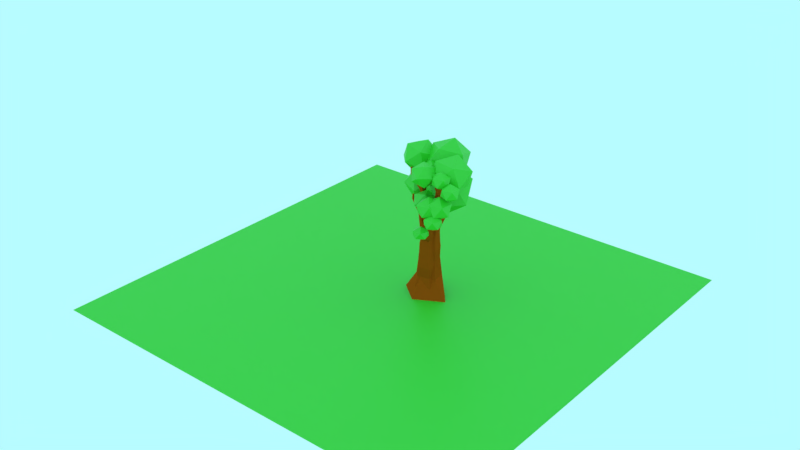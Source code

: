 # Source: Trees.blend  (saved by Blender 2.90.8; exported with 4.5.12 LTS)
import bpy
from mathutils import Matrix  # noqa: F401  (used for matrix-valued properties, if any)

bpy.ops.wm.read_factory_settings(use_empty=True)
scene = bpy.context.scene
scene.name = 'Scene'

# ---- materials (node trees are filled in below, after node groups)
mat_grass = bpy.data.materials.new('grass')
mat_grass.use_transparent_shadow = False
mat_grass_001 = bpy.data.materials.new('grass.001')
mat_grass_001.use_transparent_shadow = False
mat_grass_001.diffuse_color = (0.04098, 0.5173, 0.002399, 1.0)
mat_material_005 = bpy.data.materials.new('Material.005')
mat_material_005.alpha_threshold = 0.0
mat_material_005.use_transparent_shadow = False
mat_material_005.diffuse_color = (0.4575, 0.08069, 0.004397, 1.0)
mat_material_005.roughness = 0.5
mat_material_005.specular_intensity = 0.1087
mat_material_006 = bpy.data.materials.new('Material.006')
mat_material_006.alpha_threshold = 0.0
mat_material_006.use_transparent_shadow = False
mat_material_006.diffuse_color = (0.4575, 0.08069, 0.004397, 1.0)
mat_material_006.roughness = 0.5
mat_material_006.specular_intensity = 0.1087
mat_grass_002 = bpy.data.materials.new('grass.002')
mat_grass_002.use_transparent_shadow = False

# ---- material node trees
mat_grass.use_nodes = True; mat_grass.node_tree.nodes.clear()
_N = mat_grass.node_tree.nodes; _L = mat_grass.node_tree.links
n0 = _N.new('ShaderNodeOutputMaterial'); n0.name = 'Material Output'; n0.location = (300, 300)
n1 = _N.new('ShaderNodeBsdfPrincipled'); n1.name = 'Principled BSDF'; n1.location = (10, 300)
n1.distribution = 'GGX'
n1.subsurface_method = 'BURLEY'
n1.inputs[3].default_value = 1.45
n1.inputs[13].default_value = 0.6927
n1.inputs[27].default_value = (0.0, 0.0, 0.0, 1.0)
n1.inputs[28].default_value = 1.0
n2 = _N.new('ShaderNodeValToRGB'); n2.name = 'ColorRamp'; n2.location = (-317, 338)
while len(n2.color_ramp.elements) > 1: n2.color_ramp.elements.remove(n2.color_ramp.elements[-1])
n2.color_ramp.elements[0].position = 0.0; n2.color_ramp.elements[0].color = (0.07531, 0.8714, 0.04366, 1.0)
_e = n2.color_ramp.elements.new(1.0); _e.color = (0.004282, 0.4116, 0.002131, 1.0)
n2.inputs[0].default_value = 0.5182
_L.new(n1.outputs[0], n0.inputs[0])
_L.new(n2.outputs[0], n1.inputs[0])
n0.is_active_output = True
mat_grass_002.use_nodes = True; mat_grass_002.node_tree.nodes.clear()
_N = mat_grass_002.node_tree.nodes; _L = mat_grass_002.node_tree.links
n0 = _N.new('ShaderNodeOutputMaterial'); n0.name = 'Material Output'; n0.location = (300, 300)
n1 = _N.new('ShaderNodeBsdfPrincipled'); n1.name = 'Principled BSDF'; n1.location = (10, 300)
n1.distribution = 'GGX'
n1.subsurface_method = 'BURLEY'
n1.inputs[3].default_value = 1.45
n1.inputs[13].default_value = 0.6927
n1.inputs[27].default_value = (0.0, 0.0, 0.0, 1.0)
n1.inputs[28].default_value = 1.0
n2 = _N.new('ShaderNodeValToRGB'); n2.name = 'ColorRamp'; n2.location = (-317, 338)
while len(n2.color_ramp.elements) > 1: n2.color_ramp.elements.remove(n2.color_ramp.elements[-1])
n2.color_ramp.elements[0].position = 0.0; n2.color_ramp.elements[0].color = (0.07531, 0.8714, 0.04366, 1.0)
_e = n2.color_ramp.elements.new(1.0); _e.color = (0.004282, 0.4116, 0.002131, 1.0)
n2.inputs[0].default_value = 0.5182
_L.new(n1.outputs[0], n0.inputs[0])
_L.new(n2.outputs[0], n1.inputs[0])
n0.is_active_output = True

# ---- world
world_world = bpy.data.worlds.new('World'); scene.world = world_world
world_world.color = (0.4765, 0.9713, 1.0)
world_world.use_sun_shadow = False
world_world.sun_shadow_jitter_overblur = 0.0
world_world.cycles.sampling_method = 'MANUAL'

# ---- meshes
me_plane_001 = bpy.data.meshes.new('Plane.001')
me_plane_001.from_pydata([(-1.0, -1.0, 0.0), (1.0, -1.0, 0.0), (-1.0, 1.0, 0.0), (1.0, 1.0, 0.0)], [], [(0, 1, 3, 2)])
_uv = me_plane_001.uv_layers.new(name='UVMap')
_uv.uv.foreach_set('vector', [0.0, 0.0, 1.0, 0.0, 1.0, 1.0, 0.0, 1.0])
me_plane_001.materials.append(mat_grass)
me_plane_001.materials.append(mat_grass_001)
me_plane_001.use_remesh_fix_poles = True
me_plane_001.use_remesh_preserve_attributes = False
me_plane_001.use_mirror_vertex_groups = False
me_plane_001.update()
me_cylinder_042 = bpy.data.meshes.new('Cylinder.042')
me_cylinder_042.from_pydata([(4.628e-08, 1.217, -1.0), (-1.248e-08, 1.0, 1.0), (1.157, 0.3759, -1.0), (0.9445, 0.309, 0.8883), (0.7151, -0.9842, -1.0), (0.5837, -0.809, 0.9309), (-0.7151, -0.9842, -1.0), (-0.5837, -0.809, 1.069), (-1.157, 0.3759, -1.0), (-0.9445, 0.309, 1.112), (0.1571, 1.0, 2.328), (1.102, 0.309, 2.216), (0.7408, -0.809, 2.259), (-0.4266, -0.809, 2.397), (-0.7874, 0.309, 2.44), (0.2169, 0.9329, 2.834), (1.098, 0.2883, 2.729), (0.7614, -0.7547, 2.769), (-0.3276, -0.7547, 2.898), (-0.6642, 0.2883, 2.938), (0.2704, 0.8714, 3.908), (1.093, 0.2693, 3.81), (0.779, -0.705, 3.848), (-0.2383, -0.705, 3.968), (-0.5526, 0.2693, 4.005), (0.6842, 0.7903, 6.554), (1.192, 0.4032, 5.64), (1.234, -0.2386, 6.234), (0.1319, -0.5267, 5.981), (-0.09936, 0.2012, 6.03), (1.776, 0.2958, 6.482), (1.039, 0.7119, 6.651), (1.639, -0.3402, 6.712), (0.3176, -0.5494, 6.515), (1.077, -0.4587, 6.534), (-0.2821, 0.1529, 6.597), (0.5564, 0.663, 6.597), (0.1998, -0.6802, 6.894), (0.8678, -0.4764, 7.207), (-0.5254, -0.05072, 6.91), (0.1439, 0.5274, 7.163), (-0.3543, -0.8676, 8.372), (0.1056, -0.7274, 8.588), (-0.8062, -0.53, 8.196), (-0.3928, -0.03636, 8.557), (-1.216, -1.522, 9.649), (-0.7434, -1.378, 9.871), (-1.533, -1.083, 9.63), (-1.256, -0.6675, 9.84), (2.545, 0.2739, 8.117), (2.484, 0.695, 8.921), (2.237, -0.1854, 8.28), (3.553, 0.344, 9.617), (3.262, 0.7719, 9.941), (3.166, -0.2149, 9.95), (-1.49, -1.484, 10.45), (-1.301, -1.426, 10.53), (-1.617, -1.309, 10.44), (-1.506, -1.143, 10.52), (-0.2138, -0.8929, 9.432), (-0.3913, -0.6468, 9.421), (-0.5162, -1.125, 9.889), (-0.6987, -0.8715, 9.878), (0.08372, -0.6361, 9.945), (0.04723, -0.4395, 9.93), (-0.07875, -0.6573, 10.3), (-0.1163, -0.4552, 10.29), (0.4358, -0.5243, 10.18), (0.4104, -0.3875, 10.17), (0.3228, -0.5391, 10.42), (0.2967, -0.3984, 10.41), (2.948, -0.01462, 9.181), (3.117, 0.2286, 9.036), (3.383, 0.01447, 9.587), (3.503, 0.1867, 9.484), (3.275, -0.2086, 9.021), (3.443, -0.0772, 8.892), (3.636, -0.4361, 9.166), (3.755, -0.3431, 9.074), (3.358, -0.4573, 8.76), (3.449, -0.386, 8.69), (3.554, -0.5806, 8.839), (3.619, -0.5302, 8.789), (3.661, 0.3767, 10.45), (3.316, 0.5262, 10.57), (3.487, -0.08005, 10.46), (2.55, 0.07203, 8.846), (2.657, 0.4511, 9.122), (2.95, 0.05935, 9.565), (2.991, 0.4842, 9.561), (1.928, -0.04734, 9.542), (1.777, 0.3004, 9.662), (1.911, 0.1892, 10.18), (1.814, 0.5099, 10.07), (1.172, 0.2415, 10.25), (1.106, 0.5213, 10.36), (1.302, 0.4364, 10.72), (1.228, 0.6871, 10.65), (4.086, -0.1321, 7.414), (4.939, -0.7511, 8.065), (3.761, -1.134, 8.065), (3.033, -0.1321, 8.065), (3.761, 0.8697, 8.065), (4.939, 0.487, 8.065), (4.412, -1.134, 9.118), (3.234, -0.7511, 9.118), (3.234, 0.487, 9.118), (4.412, 0.8697, 9.118), (5.14, -0.1321, 9.118), (4.086, -0.1321, 9.769), (4.382, 0.6933, 9.363), (5.034, 0.2197, 9.861), (4.133, -0.07304, 9.861), (3.577, 0.6933, 9.861), (4.133, 1.46, 9.861), (5.034, 1.167, 9.861), (4.631, -0.07304, 10.67), (3.731, 0.2197, 10.67), (3.731, 1.167, 10.67), (4.631, 1.46, 10.67), (5.188, 0.6933, 10.67), (4.382, 0.6933, 11.17), (3.447, 0.1261, 10.16), (4.099, -0.3475, 10.65), (3.198, -0.6402, 10.65), (2.642, 0.1261, 10.65), (3.198, 0.8923, 10.65), (4.099, 0.5996, 10.65), (3.696, -0.6402, 11.46), (2.796, -0.3475, 11.46), (2.796, 0.5996, 11.46), (3.696, 0.8923, 11.46), (4.253, 0.1261, 11.46), (3.447, 0.1261, 11.96), (2.439, 0.7201, 9.262), (3.221, -0.2581, 10.85), (1.221, -0.2868, 10.53), (0.6742, 1.535, 9.832), (2.336, 2.69, 9.726), (3.91, 1.581, 10.36), (1.939, -0.04772, 12.41), (0.3652, 1.061, 11.78), (1.054, 2.9, 11.28), (3.054, 2.929, 11.61), (3.601, 1.107, 12.3), (1.836, 1.922, 12.87), (1.522, -0.2597, 9.612), (1.742, -0.9486, 10.71), (0.6792, -1.205, 9.977), (0.2234, -0.06052, 9.508), (1.004, 0.903, 9.955), (1.943, 0.3541, 10.7), (0.5785, -1.175, 11.29), (-0.3599, -0.6263, 10.55), (-0.159, 0.6765, 10.53), (0.9036, 0.9327, 11.27), (1.359, -0.2116, 11.74), (0.06041, -0.01242, 11.63), (-1.932, -1.099, 9.554), (-1.203, -2.047, 10.95), (-3.027, -1.809, 10.85), (-3.345, -0.1135, 10.21), (-1.717, 0.6961, 9.909), (-0.3935, -0.499, 10.37), (-2.164, -1.648, 12.47), (-3.488, -0.4531, 12.01), (-2.679, 1.095, 11.43), (-0.8549, 0.8569, 11.53), (-0.5368, -0.8386, 12.18), (-1.949, 0.1467, 12.83), (2.759, -1.145, 10.08), (2.979, -1.834, 11.19), (1.916, -2.09, 10.45), (1.46, -0.9454, 9.979), (2.241, 0.0181, 10.43), (3.18, -0.5308, 11.17), (1.815, -2.06, 11.76), (0.8771, -1.511, 11.02), (1.078, -0.2084, 11.0), (2.141, 0.04784, 11.74), (2.596, -1.097, 12.21), (1.297, -0.8973, 12.11), (-1.337, 2.785, 10.15), (-0.5384, 3.625, 11.89), (0.7324, 2.838, 10.43), (-0.1715, 1.128, 9.641), (-2.001, 0.858, 10.61), (-2.228, 2.401, 12.0), (1.121, 2.488, 12.45), (1.348, 0.9449, 11.06), (-0.3412, -0.279, 11.18), (-1.612, 0.508, 12.64), (-0.7081, 2.218, 13.42), (0.4579, 0.5617, 12.91), (-0.3372, 1.499, -2.869), (2.436, 1.059, -3.002), (1.392, -1.934, -3.249), (-1.414, -1.934, -3.089), (-2.287, 0.7366, -3.166)], [], [(0, 1, 3, 2), (2, 3, 5, 4), (4, 5, 7, 6), (5, 3, 11, 12), (6, 7, 9, 8), (8, 9, 1, 0), (8, 0, 194, 198), (14, 13, 18, 19), (1, 9, 14, 10), (3, 1, 10, 11), (7, 5, 12, 13), (9, 7, 13, 14), (15, 19, 24, 20), (12, 11, 16, 17), (10, 14, 19, 15), (13, 12, 17, 18), (11, 10, 15, 16), (24, 23, 28, 29), (18, 17, 22, 23), (16, 15, 20, 21), (19, 18, 23, 24), (17, 16, 21, 22), (22, 21, 26, 27), (20, 24, 29, 25), (23, 22, 27, 28), (21, 20, 25, 26), (28, 27, 34, 33), (25, 27, 32, 31), (31, 32, 51, 50), (27, 26, 30, 32), (26, 25, 31, 30), (34, 36, 40, 38), (29, 28, 33, 35), (27, 25, 36, 34), (25, 29, 35, 36), (40, 39, 43, 44), (35, 33, 37, 39), (36, 35, 39, 40), (33, 34, 38, 37), (44, 43, 47, 48), (37, 38, 42, 41), (38, 40, 44, 42), (39, 37, 41, 43), (46, 48, 58, 56), (41, 42, 46, 45), (44, 48, 62, 60), (43, 41, 45, 47), (54, 53, 89, 88), (32, 30, 49, 51), (30, 31, 50, 49), (53, 54, 85, 84), (49, 52, 74, 72), (49, 50, 53, 52), (55, 56, 58, 57), (47, 45, 55, 57), (48, 47, 57, 58), (45, 46, 56, 55), (60, 62, 66, 64), (48, 46, 61, 62), (42, 44, 60, 59), (46, 42, 59, 61), (64, 66, 70, 68), (59, 60, 64, 63), (61, 59, 63, 65), (62, 61, 65, 66), (67, 68, 70, 69), (63, 64, 68, 67), (65, 63, 67, 69), (66, 65, 69, 70), (73, 71, 75, 77), (54, 51, 71, 73), (52, 54, 73, 74), (51, 49, 72, 71), (75, 76, 80, 79), (71, 72, 76, 75), (72, 74, 78, 76), (74, 73, 77, 78), (79, 80, 82, 81), (76, 78, 82, 80), (78, 77, 81, 82), (77, 75, 79, 81), (83, 84, 85), (54, 52, 83, 85), (52, 53, 84, 83), (87, 86, 90, 91), (50, 51, 86, 87), (51, 54, 88, 86), (53, 50, 87, 89), (93, 91, 95, 97), (89, 87, 91, 93), (88, 89, 93, 92), (86, 88, 92, 90), (95, 94, 96, 97), (92, 93, 97, 96), (90, 92, 96, 94), (91, 90, 94, 95), (98, 99, 100), (99, 98, 103), (98, 100, 101), (98, 101, 102), (98, 102, 103), (99, 103, 108), (100, 99, 104), (101, 100, 105), (102, 101, 106), (103, 102, 107), (99, 108, 104), (100, 104, 105), (101, 105, 106), (102, 106, 107), (103, 107, 108), (104, 108, 109), (105, 104, 109), (106, 105, 109), (107, 106, 109), (108, 107, 109), (110, 111, 112), (111, 110, 115), (110, 112, 113), (110, 113, 114), (110, 114, 115), (111, 115, 120), (112, 111, 116), (113, 112, 117), (114, 113, 118), (115, 114, 119), (111, 120, 116), (112, 116, 117), (113, 117, 118), (114, 118, 119), (115, 119, 120), (116, 120, 121), (117, 116, 121), (118, 117, 121), (119, 118, 121), (120, 119, 121), (122, 123, 124), (123, 122, 127), (122, 124, 125), (122, 125, 126), (122, 126, 127), (123, 127, 132), (124, 123, 128), (125, 124, 129), (126, 125, 130), (127, 126, 131), (123, 132, 128), (124, 128, 129), (125, 129, 130), (126, 130, 131), (127, 131, 132), (128, 132, 133), (129, 128, 133), (130, 129, 133), (131, 130, 133), (132, 131, 133), (134, 135, 136), (135, 134, 139), (134, 136, 137), (134, 137, 138), (134, 138, 139), (135, 139, 144), (136, 135, 140), (137, 136, 141), (138, 137, 142), (139, 138, 143), (135, 144, 140), (136, 140, 141), (137, 141, 142), (138, 142, 143), (139, 143, 144), (140, 144, 145), (141, 140, 145), (142, 141, 145), (143, 142, 145), (144, 143, 145), (146, 147, 148), (147, 146, 151), (146, 148, 149), (146, 149, 150), (146, 150, 151), (147, 151, 156), (148, 147, 152), (149, 148, 153), (150, 149, 154), (151, 150, 155), (147, 156, 152), (148, 152, 153), (149, 153, 154), (150, 154, 155), (151, 155, 156), (152, 156, 157), (153, 152, 157), (154, 153, 157), (155, 154, 157), (156, 155, 157), (158, 159, 160), (159, 158, 163), (158, 160, 161), (158, 161, 162), (158, 162, 163), (159, 163, 168), (160, 159, 164), (161, 160, 165), (162, 161, 166), (163, 162, 167), (159, 168, 164), (160, 164, 165), (161, 165, 166), (162, 166, 167), (163, 167, 168), (164, 168, 169), (165, 164, 169), (166, 165, 169), (167, 166, 169), (168, 167, 169), (170, 171, 172), (171, 170, 175), (170, 172, 173), (170, 173, 174), (170, 174, 175), (171, 175, 180), (172, 171, 176), (173, 172, 177), (174, 173, 178), (175, 174, 179), (171, 180, 176), (172, 176, 177), (173, 177, 178), (174, 178, 179), (175, 179, 180), (176, 180, 181), (177, 176, 181), (178, 177, 181), (179, 178, 181), (180, 179, 181), (182, 183, 184), (183, 182, 187), (182, 184, 185), (182, 185, 186), (182, 186, 187), (183, 187, 192), (184, 183, 188), (185, 184, 189), (186, 185, 190), (187, 186, 191), (183, 192, 188), (184, 188, 189), (185, 189, 190), (186, 190, 191), (187, 191, 192), (188, 192, 193), (189, 188, 193), (190, 189, 193), (191, 190, 193), (192, 191, 193), (194, 195, 196, 197, 198), (0, 2, 195, 194), (4, 6, 197, 196), (6, 8, 198, 197), (2, 4, 196, 195)])
me_cylinder_042.polygons.foreach_set('material_index', [0, 0, 0, 0, 0, 0, 0, 0, 0, 0, 0, 0, 0, 0, 0, 0, 0, 0, 0, 0, 0, 0, 0, 0, 0, 0, 0, 0, 0, 0, 0, 0, 0, 0, 0, 0, 0, 0, 0, 0, 0, 0, 0, 0, 0, 0, 0, 0, 0, 0, 0, 0, 0, 0, 0, 0, 0, 0, 0, 0, 0, 0, 0, 0, 0, 0, 0, 0, 0, 0, 0, 0, 0, 0, 0, 0, 0, 0, 0, 0, 0, 0, 0, 0, 0, 0, 0, 0, 0, 0, 0, 0, 0, 0, 0, 0, 1, 1, 1, 1, 1, 1, 1, 1, 1, 1, 1, 1, 1, 1, 1, 1, 1, 1, 1, 1, 1, 1, 1, 1, 1, 1, 1, 1, 1, 1, 1, 1, 1, 1, 1, 1, 1, 1, 1, 1, 1, 1, 1, 1, 1, 1, 1, 1, 1, 1, 1, 1, 1, 1, 1, 1, 1, 1, 1, 1, 1, 1, 1, 1, 1, 1, 1, 1, 1, 1, 1, 1, 1, 1, 1, 1, 1, 1, 1, 1, 1, 1, 1, 1, 1, 1, 1, 1, 1, 1, 1, 1, 1, 1, 1, 1, 1, 1, 1, 1, 1, 1, 1, 1, 1, 1, 1, 1, 1, 1, 1, 1, 1, 1, 1, 1, 1, 1, 1, 1, 1, 1, 1, 1, 1, 1, 1, 1, 1, 1, 1, 1, 1, 1, 1, 1, 1, 1, 1, 1, 1, 1, 1, 1, 1, 1, 1, 1, 1, 1, 1, 1, 1, 1, 1, 1, 1, 1, 1, 1, 0, 0, 0, 0, 0])
_uv = me_cylinder_042.uv_layers.new(name='UVMap')
_uv.uv.foreach_set('vector', [1.0, 0.5, 1.0, 1.0, 0.8, 1.0, 0.8, 0.5, 0.8, 0.5, 0.8, 1.0, 0.6, 1.0, 0.6, 0.5, 0.6, 0.5, 0.6, 1.0, 0.4, 1.0, 0.4, 0.5, 0.6, 1.0, 0.8, 1.0, 0.8, 1.0, 0.6, 1.0, 0.4, 0.5, 0.4, 1.0, 0.2, 1.0, 0.2, 0.5, 0.2, 0.5, 0.2, 1.0, 2.98e-08, 1.0, 2.98e-08, 0.5, 0.2, 0.5, 2.98e-08, 0.5, 2.98e-08, 0.5, 0.2, 0.5, 0.2, 1.0, 0.4, 1.0, 0.4, 1.0, 0.2, 1.0, 2.98e-08, 1.0, 0.2, 1.0, 0.2, 1.0, 2.98e-08, 1.0, 0.8, 1.0, 1.0, 1.0, 1.0, 1.0, 0.8, 1.0, 0.4, 1.0, 0.6, 1.0, 0.6, 1.0, 0.4, 1.0, 0.2, 1.0, 0.4, 1.0, 0.4, 1.0, 0.2, 1.0, 2.98e-08, 1.0, 0.2, 1.0, 0.2, 1.0, 2.98e-08, 1.0, 0.6, 1.0, 0.8, 1.0, 0.8, 1.0, 0.6, 1.0, 2.98e-08, 1.0, 0.2, 1.0, 0.2, 1.0, 2.98e-08, 1.0, 0.4, 1.0, 0.6, 1.0, 0.6, 1.0, 0.4, 1.0, 0.8, 1.0, 1.0, 1.0, 1.0, 1.0, 0.8, 1.0, 0.2, 1.0, 0.4, 1.0, 0.4, 1.0, 0.2, 1.0, 0.4, 1.0, 0.6, 1.0, 0.6, 1.0, 0.4, 1.0, 0.8, 1.0, 1.0, 1.0, 1.0, 1.0, 0.8, 1.0, 0.2, 1.0, 0.4, 1.0, 0.4, 1.0, 0.2, 1.0, 0.6, 1.0, 0.8, 1.0, 0.8, 1.0, 0.6, 1.0, 0.6, 1.0, 0.8, 1.0, 0.8, 1.0, 0.6, 1.0, 2.98e-08, 1.0, 0.2, 1.0, 0.2, 1.0, 2.98e-08, 1.0, 0.4, 1.0, 0.6, 1.0, 0.6, 1.0, 0.4, 1.0, 0.8, 1.0, 1.0, 1.0, 1.0, 1.0, 0.8, 1.0, 0.4, 1.0, 0.6, 1.0, 0.6, 1.0, 0.4, 1.0, 2.98e-08, 1.0, 0.6, 1.0, 0.6, 1.0, 2.98e-08, 1.0, 2.98e-08, 1.0, 0.6, 1.0, 0.6, 1.0, 2.98e-08, 1.0, 0.6, 1.0, 0.8, 1.0, 0.8, 1.0, 0.6, 1.0, 0.8, 1.0, 1.0, 1.0, 1.0, 1.0, 0.8, 1.0, 0.6, 1.0, 2.98e-08, 1.0, 2.98e-08, 1.0, 0.6, 1.0, 0.2, 1.0, 0.4, 1.0, 0.4, 1.0, 0.2, 1.0, 0.6, 1.0, 2.98e-08, 1.0, 2.98e-08, 1.0, 0.6, 1.0, 2.98e-08, 1.0, 0.2, 1.0, 0.2, 1.0, 2.98e-08, 1.0, 2.98e-08, 1.0, 0.2, 1.0, 0.2, 1.0, 2.98e-08, 1.0, 0.2, 1.0, 0.4, 1.0, 0.4, 1.0, 0.2, 1.0, 2.98e-08, 1.0, 0.2, 1.0, 0.2, 1.0, 2.98e-08, 1.0, 0.4, 1.0, 0.6, 1.0, 0.6, 1.0, 0.4, 1.0, 2.98e-08, 1.0, 0.2, 1.0, 0.2, 1.0, 2.98e-08, 1.0, 0.4, 1.0, 0.6, 1.0, 0.6, 1.0, 0.4, 1.0, 0.6, 1.0, 2.98e-08, 1.0, 2.98e-08, 1.0, 0.6, 1.0, 0.2, 1.0, 0.4, 1.0, 0.4, 1.0, 0.2, 1.0, 0.6, 1.0, 2.98e-08, 1.0, 2.98e-08, 1.0, 0.6, 1.0, 0.4, 1.0, 0.6, 1.0, 0.6, 1.0, 0.4, 1.0, 2.98e-08, 1.0, 2.98e-08, 1.0, 2.98e-08, 1.0, 2.98e-08, 1.0, 0.2, 1.0, 0.4, 1.0, 0.4, 1.0, 0.2, 1.0, 0.6, 1.0, 2.98e-08, 1.0, 2.98e-08, 1.0, 0.6, 1.0, 0.6, 1.0, 0.8, 1.0, 0.8, 1.0, 0.6, 1.0, 0.8, 1.0, 1.0, 1.0, 1.0, 1.0, 0.8, 1.0, 2.98e-08, 1.0, 0.6, 1.0, 0.6, 1.0, 2.98e-08, 1.0, 0.8, 1.0, 0.8, 1.0, 0.8, 1.0, 0.8, 1.0, 0.8, 1.0, 1.0, 1.0, 1.0, 1.0, 0.8, 1.0, 0.4, 1.0, 0.6, 1.0, 2.98e-08, 1.0, 0.2, 1.0, 0.2, 1.0, 0.4, 1.0, 0.4, 1.0, 0.2, 1.0, 2.98e-08, 1.0, 0.2, 1.0, 0.2, 1.0, 2.98e-08, 1.0, 0.4, 1.0, 0.6, 1.0, 0.6, 1.0, 0.4, 1.0, 2.98e-08, 1.0, 2.98e-08, 1.0, 2.98e-08, 1.0, 2.98e-08, 1.0, 2.98e-08, 1.0, 0.6, 1.0, 0.6, 1.0, 2.98e-08, 1.0, 0.6, 1.0, 2.98e-08, 1.0, 2.98e-08, 1.0, 0.6, 1.0, 0.6, 1.0, 0.6, 1.0, 0.6, 1.0, 0.6, 1.0, 2.98e-08, 1.0, 2.98e-08, 1.0, 2.98e-08, 1.0, 2.98e-08, 1.0, 0.6, 1.0, 2.98e-08, 1.0, 2.98e-08, 1.0, 0.6, 1.0, 0.6, 1.0, 0.6, 1.0, 0.6, 1.0, 0.6, 1.0, 2.98e-08, 1.0, 0.6, 1.0, 0.6, 1.0, 2.98e-08, 1.0, 0.6, 1.0, 2.98e-08, 1.0, 2.98e-08, 1.0, 0.6, 1.0, 0.6, 1.0, 2.98e-08, 1.0, 2.98e-08, 1.0, 0.6, 1.0, 0.6, 1.0, 0.6, 1.0, 0.6, 1.0, 0.6, 1.0, 2.98e-08, 1.0, 0.6, 1.0, 0.6, 1.0, 2.98e-08, 1.0, 0.6, 1.0, 0.6, 1.0, 0.6, 1.0, 0.6, 1.0, 0.6, 1.0, 0.6, 1.0, 0.6, 1.0, 0.6, 1.0, 0.8, 1.0, 0.6, 1.0, 0.6, 1.0, 0.8, 1.0, 0.6, 1.0, 0.8, 1.0, 0.8, 1.0, 0.6, 1.0, 0.6, 1.0, 0.8, 1.0, 0.8, 1.0, 0.6, 1.0, 0.6, 1.0, 0.8, 1.0, 0.8, 1.0, 0.6, 1.0, 0.8, 1.0, 0.8, 1.0, 0.8, 1.0, 0.8, 1.0, 0.8, 1.0, 0.6, 1.0, 0.6, 1.0, 0.8, 1.0, 0.6, 1.0, 0.8, 1.0, 0.8, 1.0, 0.6, 1.0, 0.8, 1.0, 0.8, 1.0, 0.8, 1.0, 0.8, 1.0, 0.8, 1.0, 0.6, 1.0, 0.6, 1.0, 0.8, 1.0, 0.6, 1.0, 0.6, 1.0, 0.6, 1.0, 0.6, 1.0, 0.8, 1.0, 2.98e-08, 1.0, 0.6, 1.0, 0.6, 1.0, 0.8, 1.0, 0.8, 1.0, 0.6, 1.0, 0.8, 1.0, 1.0, 1.0, 1.0, 1.0, 0.8, 1.0, 2.98e-08, 1.0, 0.6, 1.0, 0.6, 1.0, 2.98e-08, 1.0, 2.98e-08, 1.0, 0.6, 1.0, 0.6, 1.0, 2.98e-08, 1.0, 0.6, 1.0, 0.6, 1.0, 0.6, 1.0, 0.6, 1.0, 1.0, 1.0, 1.0, 1.0, 1.0, 1.0, 1.0, 1.0, 1.0, 1.0, 1.0, 1.0, 1.0, 1.0, 1.0, 1.0, 1.0, 1.0, 1.0, 1.0, 1.0, 1.0, 1.0, 1.0, 0.6, 1.0, 2.98e-08, 1.0, 2.98e-08, 1.0, 0.6, 1.0, 0.6, 1.0, 0.6, 1.0, 0.6, 1.0, 0.6, 1.0, 2.98e-08, 1.0, 0.6, 1.0, 0.6, 1.0, 2.98e-08, 1.0, 0.6, 1.0, 2.98e-08, 1.0, 2.98e-08, 1.0, 0.6, 1.0, 0.6, 1.0, 0.6, 1.0, 0.6, 1.0, 0.6, 1.0, 2.98e-08, 1.0, 0.6, 1.0, 0.6, 1.0, 2.98e-08, 1.0, 0.8182, 0.0, 0.7273, 0.1575, 0.9091, 0.1575, 0.7273, 0.1575, 0.6364, 0.0, 0.5455, 0.1575, 0.09091, 0.0, 0.0, 0.1575, 0.1818, 0.1575, 0.2727, 0.0, 0.1818, 0.1575, 0.3636, 0.1575, 0.4545, 0.0, 0.3636, 0.1575, 0.5455, 0.1575, 0.7273, 0.1575, 0.5455, 0.1575, 0.6364, 0.3149, 0.9091, 0.1575, 0.7273, 0.1575, 0.8182, 0.3149, 0.1818, 0.1575, 0.0, 0.1575, 0.09091, 0.3149, 0.3636, 0.1575, 0.1818, 0.1575, 0.2727, 0.3149, 0.5455, 0.1575, 0.3636, 0.1575, 0.4545, 0.3149, 0.7273, 0.1575, 0.6364, 0.3149, 0.8182, 0.3149, 0.9091, 0.1575, 0.8182, 0.3149, 1.0, 0.3149, 0.1818, 0.1575, 0.09091, 0.3149, 0.2727, 0.3149, 0.3636, 0.1575, 0.2727, 0.3149, 0.4545, 0.3149, 0.5455, 0.1575, 0.4545, 0.3149, 0.6364, 0.3149, 0.8182, 0.3149, 0.6364, 0.3149, 0.7273, 0.4724, 1.0, 0.3149, 0.8182, 0.3149, 0.9091, 0.4724, 0.2727, 0.3149, 0.09091, 0.3149, 0.1818, 0.4724, 0.4545, 0.3149, 0.2727, 0.3149, 0.3636, 0.4724, 0.6364, 0.3149, 0.4545, 0.3149, 0.5455, 0.4724, 0.8182, 0.0, 0.7273, 0.1575, 0.9091, 0.1575, 0.7273, 0.1575, 0.6364, 0.0, 0.5455, 0.1575, 0.09091, 0.0, 0.0, 0.1575, 0.1818, 0.1575, 0.2727, 0.0, 0.1818, 0.1575, 0.3636, 0.1575, 0.4545, 0.0, 0.3636, 0.1575, 0.5455, 0.1575, 0.7273, 0.1575, 0.5455, 0.1575, 0.6364, 0.3149, 0.9091, 0.1575, 0.7273, 0.1575, 0.8182, 0.3149, 0.1818, 0.1575, 0.0, 0.1575, 0.09091, 0.3149, 0.3636, 0.1575, 0.1818, 0.1575, 0.2727, 0.3149, 0.5455, 0.1575, 0.3636, 0.1575, 0.4545, 0.3149, 0.7273, 0.1575, 0.6364, 0.3149, 0.8182, 0.3149, 0.9091, 0.1575, 0.8182, 0.3149, 1.0, 0.3149, 0.1818, 0.1575, 0.09091, 0.3149, 0.2727, 0.3149, 0.3636, 0.1575, 0.2727, 0.3149, 0.4545, 0.3149, 0.5455, 0.1575, 0.4545, 0.3149, 0.6364, 0.3149, 0.8182, 0.3149, 0.6364, 0.3149, 0.7273, 0.4724, 1.0, 0.3149, 0.8182, 0.3149, 0.9091, 0.4724, 0.2727, 0.3149, 0.09091, 0.3149, 0.1818, 0.4724, 0.4545, 0.3149, 0.2727, 0.3149, 0.3636, 0.4724, 0.6364, 0.3149, 0.4545, 0.3149, 0.5455, 0.4724, 0.8182, 0.0, 0.7273, 0.1575, 0.9091, 0.1575, 0.7273, 0.1575, 0.6364, 0.0, 0.5455, 0.1575, 0.09091, 0.0, 0.0, 0.1575, 0.1818, 0.1575, 0.2727, 0.0, 0.1818, 0.1575, 0.3636, 0.1575, 0.4545, 0.0, 0.3636, 0.1575, 0.5455, 0.1575, 0.7273, 0.1575, 0.5455, 0.1575, 0.6364, 0.3149, 0.9091, 0.1575, 0.7273, 0.1575, 0.8182, 0.3149, 0.1818, 0.1575, 0.0, 0.1575, 0.09091, 0.3149, 0.3636, 0.1575, 0.1818, 0.1575, 0.2727, 0.3149, 0.5455, 0.1575, 0.3636, 0.1575, 0.4545, 0.3149, 0.7273, 0.1575, 0.6364, 0.3149, 0.8182, 0.3149, 0.9091, 0.1575, 0.8182, 0.3149, 1.0, 0.3149, 0.1818, 0.1575, 0.09091, 0.3149, 0.2727, 0.3149, 0.3636, 0.1575, 0.2727, 0.3149, 0.4545, 0.3149, 0.5455, 0.1575, 0.4545, 0.3149, 0.6364, 0.3149, 0.8182, 0.3149, 0.6364, 0.3149, 0.7273, 0.4724, 1.0, 0.3149, 0.8182, 0.3149, 0.9091, 0.4724, 0.2727, 0.3149, 0.09091, 0.3149, 0.1818, 0.4724, 0.4545, 0.3149, 0.2727, 0.3149, 0.3636, 0.4724, 0.6364, 0.3149, 0.4545, 0.3149, 0.5455, 0.4724, 0.8182, 0.0, 0.7273, 0.1575, 0.9091, 0.1575, 0.7273, 0.1575, 0.6364, 0.0, 0.5455, 0.1575, 0.09091, 0.0, 0.0, 0.1575, 0.1818, 0.1575, 0.2727, 0.0, 0.1818, 0.1575, 0.3636, 0.1575, 0.4545, 0.0, 0.3636, 0.1575, 0.5455, 0.1575, 0.7273, 0.1575, 0.5455, 0.1575, 0.6364, 0.3149, 0.9091, 0.1575, 0.7273, 0.1575, 0.8182, 0.3149, 0.1818, 0.1575, 0.0, 0.1575, 0.09091, 0.3149, 0.3636, 0.1575, 0.1818, 0.1575, 0.2727, 0.3149, 0.5455, 0.1575, 0.3636, 0.1575, 0.4545, 0.3149, 0.7273, 0.1575, 0.6364, 0.3149, 0.8182, 0.3149, 0.9091, 0.1575, 0.8182, 0.3149, 1.0, 0.3149, 0.1818, 0.1575, 0.09091, 0.3149, 0.2727, 0.3149, 0.3636, 0.1575, 0.2727, 0.3149, 0.4545, 0.3149, 0.5455, 0.1575, 0.4545, 0.3149, 0.6364, 0.3149, 0.8182, 0.3149, 0.6364, 0.3149, 0.7273, 0.4724, 1.0, 0.3149, 0.8182, 0.3149, 0.9091, 0.4724, 0.2727, 0.3149, 0.09091, 0.3149, 0.1818, 0.4724, 0.4545, 0.3149, 0.2727, 0.3149, 0.3636, 0.4724, 0.6364, 0.3149, 0.4545, 0.3149, 0.5455, 0.4724, 0.8182, 0.0, 0.7273, 0.1575, 0.9091, 0.1575, 0.7273, 0.1575, 0.6364, 0.0, 0.5455, 0.1575, 0.09091, 0.0, 0.0, 0.1575, 0.1818, 0.1575, 0.2727, 0.0, 0.1818, 0.1575, 0.3636, 0.1575, 0.4545, 0.0, 0.3636, 0.1575, 0.5455, 0.1575, 0.7273, 0.1575, 0.5455, 0.1575, 0.6364, 0.3149, 0.9091, 0.1575, 0.7273, 0.1575, 0.8182, 0.3149, 0.1818, 0.1575, 0.0, 0.1575, 0.09091, 0.3149, 0.3636, 0.1575, 0.1818, 0.1575, 0.2727, 0.3149, 0.5455, 0.1575, 0.3636, 0.1575, 0.4545, 0.3149, 0.7273, 0.1575, 0.6364, 0.3149, 0.8182, 0.3149, 0.9091, 0.1575, 0.8182, 0.3149, 1.0, 0.3149, 0.1818, 0.1575, 0.09091, 0.3149, 0.2727, 0.3149, 0.3636, 0.1575, 0.2727, 0.3149, 0.4545, 0.3149, 0.5455, 0.1575, 0.4545, 0.3149, 0.6364, 0.3149, 0.8182, 0.3149, 0.6364, 0.3149, 0.7273, 0.4724, 1.0, 0.3149, 0.8182, 0.3149, 0.9091, 0.4724, 0.2727, 0.3149, 0.09091, 0.3149, 0.1818, 0.4724, 0.4545, 0.3149, 0.2727, 0.3149, 0.3636, 0.4724, 0.6364, 0.3149, 0.4545, 0.3149, 0.5455, 0.4724, 0.8182, 0.0, 0.7273, 0.1575, 0.9091, 0.1575, 0.7273, 0.1575, 0.6364, 0.0, 0.5455, 0.1575, 0.09091, 0.0, 0.0, 0.1575, 0.1818, 0.1575, 0.2727, 0.0, 0.1818, 0.1575, 0.3636, 0.1575, 0.4545, 0.0, 0.3636, 0.1575, 0.5455, 0.1575, 0.7273, 0.1575, 0.5455, 0.1575, 0.6364, 0.3149, 0.9091, 0.1575, 0.7273, 0.1575, 0.8182, 0.3149, 0.1818, 0.1575, 0.0, 0.1575, 0.09091, 0.3149, 0.3636, 0.1575, 0.1818, 0.1575, 0.2727, 0.3149, 0.5455, 0.1575, 0.3636, 0.1575, 0.4545, 0.3149, 0.7273, 0.1575, 0.6364, 0.3149, 0.8182, 0.3149, 0.9091, 0.1575, 0.8182, 0.3149, 1.0, 0.3149, 0.1818, 0.1575, 0.09091, 0.3149, 0.2727, 0.3149, 0.3636, 0.1575, 0.2727, 0.3149, 0.4545, 0.3149, 0.5455, 0.1575, 0.4545, 0.3149, 0.6364, 0.3149, 0.8182, 0.3149, 0.6364, 0.3149, 0.7273, 0.4724, 1.0, 0.3149, 0.8182, 0.3149, 0.9091, 0.4724, 0.2727, 0.3149, 0.09091, 0.3149, 0.1818, 0.4724, 0.4545, 0.3149, 0.2727, 0.3149, 0.3636, 0.4724, 0.6364, 0.3149, 0.4545, 0.3149, 0.5455, 0.4724, 0.8182, 0.0, 0.7273, 0.1575, 0.9091, 0.1575, 0.7273, 0.1575, 0.6364, 0.0, 0.5455, 0.1575, 0.09091, 0.0, 0.0, 0.1575, 0.1818, 0.1575, 0.2727, 0.0, 0.1818, 0.1575, 0.3636, 0.1575, 0.4545, 0.0, 0.3636, 0.1575, 0.5455, 0.1575, 0.7273, 0.1575, 0.5455, 0.1575, 0.6364, 0.3149, 0.9091, 0.1575, 0.7273, 0.1575, 0.8182, 0.3149, 0.1818, 0.1575, 0.0, 0.1575, 0.09091, 0.3149, 0.3636, 0.1575, 0.1818, 0.1575, 0.2727, 0.3149, 0.5455, 0.1575, 0.3636, 0.1575, 0.4545, 0.3149, 0.7273, 0.1575, 0.6364, 0.3149, 0.8182, 0.3149, 0.9091, 0.1575, 0.8182, 0.3149, 1.0, 0.3149, 0.1818, 0.1575, 0.09091, 0.3149, 0.2727, 0.3149, 0.3636, 0.1575, 0.2727, 0.3149, 0.4545, 0.3149, 0.5455, 0.1575, 0.4545, 0.3149, 0.6364, 0.3149, 0.8182, 0.3149, 0.6364, 0.3149, 0.7273, 0.4724, 1.0, 0.3149, 0.8182, 0.3149, 0.9091, 0.4724, 0.2727, 0.3149, 0.09091, 0.3149, 0.1818, 0.4724, 0.4545, 0.3149, 0.2727, 0.3149, 0.3636, 0.4724, 0.6364, 0.3149, 0.4545, 0.3149, 0.5455, 0.4724, 0.8182, 0.0, 0.7273, 0.1575, 0.9091, 0.1575, 0.7273, 0.1575, 0.6364, 0.0, 0.5455, 0.1575, 0.09091, 0.0, 0.0, 0.1575, 0.1818, 0.1575, 0.2727, 0.0, 0.1818, 0.1575, 0.3636, 0.1575, 0.4545, 0.0, 0.3636, 0.1575, 0.5455, 0.1575, 0.7273, 0.1575, 0.5455, 0.1575, 0.6364, 0.3149, 0.9091, 0.1575, 0.7273, 0.1575, 0.8182, 0.3149, 0.1818, 0.1575, 0.0, 0.1575, 0.09091, 0.3149, 0.3636, 0.1575, 0.1818, 0.1575, 0.2727, 0.3149, 0.5455, 0.1575, 0.3636, 0.1575, 0.4545, 0.3149, 0.7273, 0.1575, 0.6364, 0.3149, 0.8182, 0.3149, 0.9091, 0.1575, 0.8182, 0.3149, 1.0, 0.3149, 0.1818, 0.1575, 0.09091, 0.3149, 0.2727, 0.3149, 0.3636, 0.1575, 0.2727, 0.3149, 0.4545, 0.3149, 0.5455, 0.1575, 0.4545, 0.3149, 0.6364, 0.3149, 0.8182, 0.3149, 0.6364, 0.3149, 0.7273, 0.4724, 1.0, 0.3149, 0.8182, 0.3149, 0.9091, 0.4724, 0.2727, 0.3149, 0.09091, 0.3149, 0.1818, 0.4724, 0.4545, 0.3149, 0.2727, 0.3149, 0.3636, 0.4724, 0.6364, 0.3149, 0.4545, 0.3149, 0.5455, 0.4724, 0.75, 0.49, 0.9783, 0.3242, 0.8911, 0.05584, 0.6089, 0.05584, 0.5217, 0.3242, 1.0, 0.5, 0.8, 0.5, 0.8, 0.5, 1.0, 0.5, 0.6, 0.5, 0.4, 0.5, 0.4, 0.5, 0.6, 0.5, 0.4, 0.5, 0.2, 0.5, 0.2, 0.5, 0.4, 0.5, 0.8, 0.5, 0.6, 0.5, 0.6, 0.5, 0.8, 0.5])
me_cylinder_042.materials.append(mat_material_005)
me_cylinder_042.materials.append(mat_grass)
me_cylinder_042.use_remesh_fix_poles = True
me_cylinder_042.use_remesh_preserve_attributes = False
me_cylinder_042.use_mirror_vertex_groups = False
me_cylinder_042.update()
me_cylinder_043 = bpy.data.meshes.new('Cylinder.043')
me_cylinder_043.from_pydata([(-0.004213, 1.424, -1.515), (-1.248e-08, 1.0, 1.0), (1.347, 0.4423, -1.515), (0.9445, 0.309, 0.8883), (0.831, -1.146, -1.515), (0.5837, -0.809, 0.9309), (-0.8394, -1.146, -1.515), (-0.5837, -0.809, 1.069), (-1.356, 0.4423, -1.515), (-0.9445, 0.309, 1.112), (0.1571, 1.0, 2.328), (1.102, 0.309, 2.216), (0.7408, -0.809, 2.259), (-0.4266, -0.809, 2.397), (-0.7874, 0.309, 2.44), (0.2169, 0.9329, 2.834), (1.098, 0.2883, 2.729), (0.7614, -0.7547, 2.769), (-0.3276, -0.7547, 2.898), (-0.6642, 0.2883, 2.938), (0.2704, 0.8714, 3.908), (1.093, 0.2693, 3.81), (0.779, -0.705, 3.848), (-0.2383, -0.705, 3.968), (-0.5526, 0.2693, 4.005), (0.5061, 0.6511, 5.901), (1.112, 0.2012, 5.771), (0.8803, -0.5267, 5.821), (0.1319, -0.5267, 5.981), (-0.09936, 0.2012, 6.03), (1.776, 0.2958, 6.482), (1.183, 0.4509, 7.044), (1.443, -0.451, 7.142), (0.3176, -0.5494, 6.515), (0.6839, -0.4582, 7.456), (-0.2821, 0.1529, 6.597), (0.1576, 0.6676, 6.868), (0.1998, -0.6802, 6.894), (0.4125, -0.4211, 7.545), (-0.5254, -0.05072, 6.91), (0.04141, 0.07455, 7.441), (-0.3543, -0.8676, 8.372), (0.1056, -0.7274, 8.588), (-0.8062, -0.53, 8.196), (-0.3928, -0.03636, 8.557), (-1.216, -1.522, 9.649), (-0.7434, -1.378, 9.871), (-1.533, -1.083, 9.63), (-1.256, -0.6675, 9.84), (2.545, 0.2739, 8.117), (2.484, 0.695, 8.921), (2.237, -0.1854, 8.28), (3.553, 0.344, 9.617), (3.262, 0.7719, 9.941), (3.166, -0.2149, 9.95), (-1.49, -1.484, 10.45), (-1.301, -1.426, 10.53), (-1.617, -1.309, 10.44), (-1.506, -1.143, 10.52), (-0.2138, -0.8929, 9.432), (-0.3913, -0.6468, 9.421), (-0.5162, -1.125, 9.889), (-0.6987, -0.8715, 9.878), (0.08372, -0.6361, 9.945), (0.04723, -0.4395, 9.93), (-0.07875, -0.6573, 10.3), (-0.1163, -0.4552, 10.29), (0.4358, -0.5243, 10.18), (0.4104, -0.3875, 10.17), (0.3228, -0.5391, 10.42), (0.2967, -0.3984, 10.41), (2.948, -0.01462, 9.181), (3.117, 0.2286, 9.036), (3.383, 0.01447, 9.587), (3.503, 0.1867, 9.484), (3.275, -0.2086, 9.021), (3.443, -0.0772, 8.892), (3.636, -0.4361, 9.166), (3.755, -0.3431, 9.074), (3.358, -0.4573, 8.76), (3.449, -0.386, 8.69), (3.554, -0.5806, 8.839), (3.619, -0.5302, 8.789), (3.661, 0.3767, 10.45), (3.316, 0.5262, 10.57), (3.487, -0.08005, 10.46), (2.55, 0.07203, 8.846), (2.657, 0.4511, 9.122), (2.95, 0.05935, 9.565), (2.991, 0.4842, 9.561), (1.928, -0.04734, 9.542), (1.777, 0.3004, 9.662), (1.911, 0.1892, 10.18), (1.814, 0.5099, 10.07), (1.172, 0.2415, 10.25), (1.106, 0.5213, 10.36), (1.302, 0.4364, 10.72), (1.228, 0.6871, 10.65), (3.756, -0.3423, 7.754), (4.33, -0.7588, 8.192), (3.537, -1.016, 8.192), (3.048, -0.3423, 8.192), (3.537, 0.3316, 8.192), (4.33, 0.07421, 8.192), (3.975, -1.016, 8.901), (3.183, -0.7588, 8.901), (3.183, 0.07421, 8.901), (3.975, 0.3316, 8.901), (4.465, -0.3423, 8.901), (3.756, -0.3423, 9.339), (4.382, 0.6933, 9.363), (5.034, 0.2197, 9.861), (4.133, -0.07304, 9.861), (3.577, 0.6933, 9.861), (4.133, 1.46, 9.861), (5.034, 1.167, 9.861), (4.631, -0.07304, 10.67), (3.731, 0.2197, 10.67), (3.731, 1.167, 10.67), (4.631, 1.46, 10.67), (5.188, 0.6933, 10.67), (4.382, 0.6933, 11.17), (3.447, 0.4961, 10.09), (4.365, -0.2302, 10.77), (3.08, -0.6691, 10.61), (2.256, 0.4142, 10.7), (3.031, 1.523, 10.93), (4.334, 1.124, 10.97), (3.742, -0.761, 11.82), (2.438, -0.3628, 11.77), (2.407, 0.9917, 11.97), (3.692, 1.431, 12.14), (4.516, 0.3473, 12.04), (3.325, 0.2654, 12.66), (1.522, -0.2597, 9.612), (1.742, -0.9486, 10.71), (0.6792, -1.205, 9.977), (0.2234, -0.06052, 9.508), (1.004, 0.903, 9.955), (1.943, 0.3541, 10.7), (0.5785, -1.175, 11.29), (-0.3599, -0.6263, 10.55), (-0.159, 0.6765, 10.53), (0.9036, 0.9327, 11.27), (1.359, -0.2116, 11.74), (0.06041, -0.01242, 11.63), (-3.155, -1.349, 10.34), (-2.037, -2.318, 11.19), (-3.281, -1.387, 12.45), (-3.573, 0.1875, 11.41), (-2.509, 0.2292, 9.497), (-1.56, -1.319, 9.362), (-1.764, -1.38, 12.78), (-2.713, 0.1681, 12.91), (-2.236, 1.167, 11.09), (-0.9914, 0.2356, 9.821), (-0.6996, -1.339, 10.87), (-1.117, 0.1977, 11.93), (-1.165, 3.404, 10.31), (0.9332, 3.334, 10.41), (0.1405, 1.683, 8.821), (-1.902, 1.089, 10.22), (-2.372, 2.372, 12.67), (-0.6197, 3.759, 12.79), (1.493, 0.9741, 10.39), (-0.2599, -0.4131, 10.27), (-1.813, 0.01283, 12.65), (-1.02, 1.663, 14.24), (1.023, 2.257, 12.85), (0.2853, -0.05812, 12.76), (0.9162, 0.001526, 7.948), (0.7794, 0.8906, 7.528), (0.5507, 0.02631, 7.905), (0.24, 1.063, 6.878), (0.2416, 0.7571, 9.075), (0.07518, 1.507, 8.85), (-0.0612, 0.7649, 9.074), (-0.4093, 1.671, 8.386), (-0.3439, 1.288, 10.57), (-0.4499, 1.766, 10.43), (-0.5368, 1.293, 10.57), (-0.7586, 1.87, 10.13)], [], [(0, 1, 3, 2), (2, 3, 5, 4), (4, 5, 7, 6), (5, 3, 11, 12), (6, 7, 9, 8), (8, 9, 1, 0), (0, 2, 4, 6, 8), (14, 13, 18, 19), (1, 9, 14, 10), (3, 1, 10, 11), (7, 5, 12, 13), (9, 7, 13, 14), (15, 19, 24, 20), (12, 11, 16, 17), (10, 14, 19, 15), (13, 12, 17, 18), (11, 10, 15, 16), (24, 23, 28, 29), (18, 17, 22, 23), (16, 15, 20, 21), (19, 18, 23, 24), (17, 16, 21, 22), (22, 21, 26, 27), (20, 24, 29, 25), (23, 22, 27, 28), (21, 20, 25, 26), (28, 27, 34, 33), (25, 27, 32, 31), (31, 32, 51, 50), (27, 26, 30, 32), (26, 25, 31, 30), (34, 36, 40, 38), (29, 28, 33, 35), (27, 25, 36, 34), (25, 29, 35, 36), (40, 39, 43, 44), (35, 33, 37, 39), (36, 35, 39, 40), (33, 34, 38, 37), (44, 43, 47, 48), (37, 38, 42, 41), (38, 40, 44, 42), (39, 37, 41, 43), (46, 48, 58, 56), (41, 42, 46, 45), (44, 48, 62, 60), (43, 41, 45, 47), (54, 53, 89, 88), (32, 30, 49, 51), (30, 31, 50, 49), (53, 54, 85, 84), (49, 52, 74, 72), (49, 50, 53, 52), (55, 56, 58, 57), (47, 45, 55, 57), (48, 47, 57, 58), (45, 46, 56, 55), (60, 62, 66, 64), (48, 46, 61, 62), (42, 44, 60, 59), (46, 42, 59, 61), (64, 66, 70, 68), (59, 60, 64, 63), (61, 59, 63, 65), (62, 61, 65, 66), (67, 68, 70, 69), (63, 64, 68, 67), (65, 63, 67, 69), (66, 65, 69, 70), (73, 71, 75, 77), (54, 51, 71, 73), (52, 54, 73, 74), (51, 49, 72, 71), (75, 76, 80, 79), (71, 72, 76, 75), (72, 74, 78, 76), (74, 73, 77, 78), (79, 80, 82, 81), (76, 78, 82, 80), (78, 77, 81, 82), (77, 75, 79, 81), (83, 84, 85), (54, 52, 83, 85), (52, 53, 84, 83), (87, 86, 90, 91), (50, 51, 86, 87), (51, 54, 88, 86), (53, 50, 87, 89), (93, 91, 95, 97), (89, 87, 91, 93), (88, 89, 93, 92), (86, 88, 92, 90), (95, 94, 96, 97), (92, 93, 97, 96), (90, 92, 96, 94), (91, 90, 94, 95), (98, 99, 100), (99, 98, 103), (98, 100, 101), (98, 101, 102), (98, 102, 103), (99, 103, 108), (100, 99, 104), (101, 100, 105), (102, 101, 106), (103, 102, 107), (99, 108, 104), (100, 104, 105), (101, 105, 106), (102, 106, 107), (103, 107, 108), (104, 108, 109), (105, 104, 109), (106, 105, 109), (107, 106, 109), (108, 107, 109), (110, 111, 112), (111, 110, 115), (110, 112, 113), (110, 113, 114), (110, 114, 115), (111, 115, 120), (112, 111, 116), (113, 112, 117), (114, 113, 118), (115, 114, 119), (111, 120, 116), (112, 116, 117), (113, 117, 118), (114, 118, 119), (115, 119, 120), (116, 120, 121), (117, 116, 121), (118, 117, 121), (119, 118, 121), (120, 119, 121), (122, 123, 124), (123, 122, 127), (122, 124, 125), (122, 125, 126), (122, 126, 127), (123, 127, 132), (124, 123, 128), (125, 124, 129), (126, 125, 130), (127, 126, 131), (123, 132, 128), (124, 128, 129), (125, 129, 130), (126, 130, 131), (127, 131, 132), (128, 132, 133), (129, 128, 133), (130, 129, 133), (131, 130, 133), (132, 131, 133), (134, 135, 136), (135, 134, 139), (134, 136, 137), (134, 137, 138), (134, 138, 139), (135, 139, 144), (136, 135, 140), (137, 136, 141), (138, 137, 142), (139, 138, 143), (135, 144, 140), (136, 140, 141), (137, 141, 142), (138, 142, 143), (139, 143, 144), (140, 144, 145), (141, 140, 145), (142, 141, 145), (143, 142, 145), (144, 143, 145), (146, 147, 148), (147, 146, 151), (146, 148, 149), (146, 149, 150), (146, 150, 151), (147, 151, 156), (148, 147, 152), (149, 148, 153), (150, 149, 154), (151, 150, 155), (147, 156, 152), (148, 152, 153), (149, 153, 154), (150, 154, 155), (151, 155, 156), (152, 156, 157), (153, 152, 157), (154, 153, 157), (155, 154, 157), (156, 155, 157), (158, 159, 160), (159, 158, 163), (158, 160, 161), (158, 161, 162), (158, 162, 163), (159, 163, 168), (160, 159, 164), (161, 160, 165), (162, 161, 166), (163, 162, 167), (159, 168, 164), (160, 164, 165), (161, 165, 166), (162, 166, 167), (163, 167, 168), (164, 168, 169), (165, 164, 169), (166, 165, 169), (167, 166, 169), (168, 167, 169), (32, 27, 34), (31, 25, 36), (32, 31, 171, 170), (172, 170, 174, 176), (34, 32, 170, 172), (36, 34, 172, 173), (31, 36, 173, 171), (175, 177, 181, 179), (170, 171, 175, 174), (171, 173, 177, 175), (173, 172, 176, 177), (180, 178, 179, 181), (177, 176, 180, 181), (176, 174, 178, 180), (174, 175, 179, 178)])
me_cylinder_043.polygons.foreach_set('material_index', [0, 0, 0, 0, 0, 0, 0, 0, 0, 0, 0, 0, 0, 0, 0, 0, 0, 0, 0, 0, 0, 0, 0, 0, 0, 0, 0, 0, 0, 0, 0, 0, 0, 0, 0, 0, 0, 0, 0, 0, 0, 0, 0, 0, 0, 0, 0, 0, 0, 0, 0, 0, 0, 0, 0, 0, 0, 0, 0, 0, 0, 0, 0, 0, 0, 0, 0, 0, 0, 0, 0, 0, 0, 0, 0, 0, 0, 0, 0, 0, 0, 0, 0, 0, 0, 0, 0, 0, 0, 0, 0, 0, 0, 0, 0, 0, 1, 1, 1, 1, 1, 1, 1, 1, 1, 1, 1, 1, 1, 1, 1, 1, 1, 1, 1, 1, 1, 1, 1, 1, 1, 1, 1, 1, 1, 1, 1, 1, 1, 1, 1, 1, 1, 1, 1, 1, 1, 1, 1, 1, 1, 1, 1, 1, 1, 1, 1, 1, 1, 1, 1, 1, 1, 1, 1, 1, 1, 1, 1, 1, 1, 1, 1, 1, 1, 1, 1, 1, 1, 1, 1, 1, 1, 1, 1, 1, 1, 1, 1, 1, 1, 1, 1, 1, 1, 1, 1, 1, 1, 1, 1, 1, 1, 1, 1, 1, 1, 1, 1, 1, 1, 1, 1, 1, 1, 1, 1, 1, 1, 1, 1, 1, 1, 1, 1, 1, 0, 0, 0, 0, 0, 0, 0, 0, 0, 0, 0, 0, 0, 0, 0])
_uv = me_cylinder_043.uv_layers.new(name='UVMap')
_uv.uv.foreach_set('vector', [1.0, 0.5, 1.0, 1.0, 0.8, 1.0, 0.8, 0.5, 0.8, 0.5, 0.8, 1.0, 0.6, 1.0, 0.6, 0.5, 0.6, 0.5, 0.6, 1.0, 0.4, 1.0, 0.4, 0.5, 0.6, 1.0, 0.8, 1.0, 0.8, 1.0, 0.6, 1.0, 0.4, 0.5, 0.4, 1.0, 0.2, 1.0, 0.2, 0.5, 0.2, 0.5, 0.2, 1.0, 2.98e-08, 1.0, 2.98e-08, 0.5, 0.75, 0.49, 0.9783, 0.3242, 0.8911, 0.05584, 0.6089, 0.05584, 0.5217, 0.3242, 0.2, 1.0, 0.4, 1.0, 0.4, 1.0, 0.2, 1.0, 2.98e-08, 1.0, 0.2, 1.0, 0.2, 1.0, 2.98e-08, 1.0, 0.8, 1.0, 1.0, 1.0, 1.0, 1.0, 0.8, 1.0, 0.4, 1.0, 0.6, 1.0, 0.6, 1.0, 0.4, 1.0, 0.2, 1.0, 0.4, 1.0, 0.4, 1.0, 0.2, 1.0, 2.98e-08, 1.0, 0.2, 1.0, 0.2, 1.0, 2.98e-08, 1.0, 0.6, 1.0, 0.8, 1.0, 0.8, 1.0, 0.6, 1.0, 2.98e-08, 1.0, 0.2, 1.0, 0.2, 1.0, 2.98e-08, 1.0, 0.4, 1.0, 0.6, 1.0, 0.6, 1.0, 0.4, 1.0, 0.8, 1.0, 1.0, 1.0, 1.0, 1.0, 0.8, 1.0, 0.2, 1.0, 0.4, 1.0, 0.4, 1.0, 0.2, 1.0, 0.4, 1.0, 0.6, 1.0, 0.6, 1.0, 0.4, 1.0, 0.8, 1.0, 1.0, 1.0, 1.0, 1.0, 0.8, 1.0, 0.2, 1.0, 0.4, 1.0, 0.4, 1.0, 0.2, 1.0, 0.6, 1.0, 0.8, 1.0, 0.8, 1.0, 0.6, 1.0, 0.6, 1.0, 0.8, 1.0, 0.8, 1.0, 0.6, 1.0, 2.98e-08, 1.0, 0.2, 1.0, 0.2, 1.0, 2.98e-08, 1.0, 0.4, 1.0, 0.6, 1.0, 0.6, 1.0, 0.4, 1.0, 0.8, 1.0, 1.0, 1.0, 1.0, 1.0, 0.8, 1.0, 0.4, 1.0, 0.6, 1.0, 0.6, 1.0, 0.4, 1.0, 2.98e-08, 1.0, 0.6, 1.0, 0.6, 1.0, 2.98e-08, 1.0, 2.98e-08, 1.0, 0.6, 1.0, 0.6, 1.0, 2.98e-08, 1.0, 0.6, 1.0, 0.8, 1.0, 0.8, 1.0, 0.6, 1.0, 0.8, 1.0, 1.0, 1.0, 1.0, 1.0, 0.8, 1.0, 0.6, 1.0, 2.98e-08, 1.0, 2.98e-08, 1.0, 0.6, 1.0, 0.2, 1.0, 0.4, 1.0, 0.4, 1.0, 0.2, 1.0, 0.6, 1.0, 2.98e-08, 1.0, 2.98e-08, 1.0, 0.6, 1.0, 2.98e-08, 1.0, 0.2, 1.0, 0.2, 1.0, 2.98e-08, 1.0, 2.98e-08, 1.0, 0.2, 1.0, 0.2, 1.0, 2.98e-08, 1.0, 0.2, 1.0, 0.4, 1.0, 0.4, 1.0, 0.2, 1.0, 2.98e-08, 1.0, 0.2, 1.0, 0.2, 1.0, 2.98e-08, 1.0, 0.4, 1.0, 0.6, 1.0, 0.6, 1.0, 0.4, 1.0, 2.98e-08, 1.0, 0.2, 1.0, 0.2, 1.0, 2.98e-08, 1.0, 0.4, 1.0, 0.6, 1.0, 0.6, 1.0, 0.4, 1.0, 0.6, 1.0, 2.98e-08, 1.0, 2.98e-08, 1.0, 0.6, 1.0, 0.2, 1.0, 0.4, 1.0, 0.4, 1.0, 0.2, 1.0, 0.6, 1.0, 2.98e-08, 1.0, 2.98e-08, 1.0, 0.6, 1.0, 0.4, 1.0, 0.6, 1.0, 0.6, 1.0, 0.4, 1.0, 2.98e-08, 1.0, 2.98e-08, 1.0, 2.98e-08, 1.0, 2.98e-08, 1.0, 0.2, 1.0, 0.4, 1.0, 0.4, 1.0, 0.2, 1.0, 0.6, 1.0, 2.98e-08, 1.0, 2.98e-08, 1.0, 0.6, 1.0, 0.6, 1.0, 0.8, 1.0, 0.8, 1.0, 0.6, 1.0, 0.8, 1.0, 1.0, 1.0, 1.0, 1.0, 0.8, 1.0, 2.98e-08, 1.0, 0.6, 1.0, 0.6, 1.0, 2.98e-08, 1.0, 0.8, 1.0, 0.8, 1.0, 0.8, 1.0, 0.8, 1.0, 0.8, 1.0, 1.0, 1.0, 1.0, 1.0, 0.8, 1.0, 0.4, 1.0, 0.6, 1.0, 2.98e-08, 1.0, 0.2, 1.0, 0.2, 1.0, 0.4, 1.0, 0.4, 1.0, 0.2, 1.0, 2.98e-08, 1.0, 0.2, 1.0, 0.2, 1.0, 2.98e-08, 1.0, 0.4, 1.0, 0.6, 1.0, 0.6, 1.0, 0.4, 1.0, 2.98e-08, 1.0, 2.98e-08, 1.0, 2.98e-08, 1.0, 2.98e-08, 1.0, 2.98e-08, 1.0, 0.6, 1.0, 0.6, 1.0, 2.98e-08, 1.0, 0.6, 1.0, 2.98e-08, 1.0, 2.98e-08, 1.0, 0.6, 1.0, 0.6, 1.0, 0.6, 1.0, 0.6, 1.0, 0.6, 1.0, 2.98e-08, 1.0, 2.98e-08, 1.0, 2.98e-08, 1.0, 2.98e-08, 1.0, 0.6, 1.0, 2.98e-08, 1.0, 2.98e-08, 1.0, 0.6, 1.0, 0.6, 1.0, 0.6, 1.0, 0.6, 1.0, 0.6, 1.0, 2.98e-08, 1.0, 0.6, 1.0, 0.6, 1.0, 2.98e-08, 1.0, 0.6, 1.0, 2.98e-08, 1.0, 2.98e-08, 1.0, 0.6, 1.0, 0.6, 1.0, 2.98e-08, 1.0, 2.98e-08, 1.0, 0.6, 1.0, 0.6, 1.0, 0.6, 1.0, 0.6, 1.0, 0.6, 1.0, 2.98e-08, 1.0, 0.6, 1.0, 0.6, 1.0, 2.98e-08, 1.0, 0.6, 1.0, 0.6, 1.0, 0.6, 1.0, 0.6, 1.0, 0.6, 1.0, 0.6, 1.0, 0.6, 1.0, 0.6, 1.0, 0.8, 1.0, 0.6, 1.0, 0.6, 1.0, 0.8, 1.0, 0.6, 1.0, 0.8, 1.0, 0.8, 1.0, 0.6, 1.0, 0.6, 1.0, 0.8, 1.0, 0.8, 1.0, 0.6, 1.0, 0.6, 1.0, 0.8, 1.0, 0.8, 1.0, 0.6, 1.0, 0.8, 1.0, 0.8, 1.0, 0.8, 1.0, 0.8, 1.0, 0.8, 1.0, 0.6, 1.0, 0.6, 1.0, 0.8, 1.0, 0.6, 1.0, 0.8, 1.0, 0.8, 1.0, 0.6, 1.0, 0.8, 1.0, 0.8, 1.0, 0.8, 1.0, 0.8, 1.0, 0.8, 1.0, 0.6, 1.0, 0.6, 1.0, 0.8, 1.0, 0.6, 1.0, 0.6, 1.0, 0.6, 1.0, 0.6, 1.0, 0.8, 1.0, 2.98e-08, 1.0, 0.6, 1.0, 0.6, 1.0, 0.8, 1.0, 0.8, 1.0, 0.6, 1.0, 0.8, 1.0, 1.0, 1.0, 1.0, 1.0, 0.8, 1.0, 2.98e-08, 1.0, 0.6, 1.0, 0.6, 1.0, 2.98e-08, 1.0, 2.98e-08, 1.0, 0.6, 1.0, 0.6, 1.0, 2.98e-08, 1.0, 0.6, 1.0, 0.6, 1.0, 0.6, 1.0, 0.6, 1.0, 1.0, 1.0, 1.0, 1.0, 1.0, 1.0, 1.0, 1.0, 1.0, 1.0, 1.0, 1.0, 1.0, 1.0, 1.0, 1.0, 1.0, 1.0, 1.0, 1.0, 1.0, 1.0, 1.0, 1.0, 0.6, 1.0, 2.98e-08, 1.0, 2.98e-08, 1.0, 0.6, 1.0, 0.6, 1.0, 0.6, 1.0, 0.6, 1.0, 0.6, 1.0, 2.98e-08, 1.0, 0.6, 1.0, 0.6, 1.0, 2.98e-08, 1.0, 0.6, 1.0, 2.98e-08, 1.0, 2.98e-08, 1.0, 0.6, 1.0, 0.6, 1.0, 0.6, 1.0, 0.6, 1.0, 0.6, 1.0, 2.98e-08, 1.0, 0.6, 1.0, 0.6, 1.0, 2.98e-08, 1.0, 0.8182, 0.0, 0.7273, 0.1575, 0.9091, 0.1575, 0.7273, 0.1575, 0.6364, 0.0, 0.5455, 0.1575, 0.09091, 0.0, 0.0, 0.1575, 0.1818, 0.1575, 0.2727, 0.0, 0.1818, 0.1575, 0.3636, 0.1575, 0.4545, 0.0, 0.3636, 0.1575, 0.5455, 0.1575, 0.7273, 0.1575, 0.5455, 0.1575, 0.6364, 0.3149, 0.9091, 0.1575, 0.7273, 0.1575, 0.8182, 0.3149, 0.1818, 0.1575, 0.0, 0.1575, 0.09091, 0.3149, 0.3636, 0.1575, 0.1818, 0.1575, 0.2727, 0.3149, 0.5455, 0.1575, 0.3636, 0.1575, 0.4545, 0.3149, 0.7273, 0.1575, 0.6364, 0.3149, 0.8182, 0.3149, 0.9091, 0.1575, 0.8182, 0.3149, 1.0, 0.3149, 0.1818, 0.1575, 0.09091, 0.3149, 0.2727, 0.3149, 0.3636, 0.1575, 0.2727, 0.3149, 0.4545, 0.3149, 0.5455, 0.1575, 0.4545, 0.3149, 0.6364, 0.3149, 0.8182, 0.3149, 0.6364, 0.3149, 0.7273, 0.4724, 1.0, 0.3149, 0.8182, 0.3149, 0.9091, 0.4724, 0.2727, 0.3149, 0.09091, 0.3149, 0.1818, 0.4724, 0.4545, 0.3149, 0.2727, 0.3149, 0.3636, 0.4724, 0.6364, 0.3149, 0.4545, 0.3149, 0.5455, 0.4724, 0.8182, 0.0, 0.7273, 0.1575, 0.9091, 0.1575, 0.7273, 0.1575, 0.6364, 0.0, 0.5455, 0.1575, 0.09091, 0.0, 0.0, 0.1575, 0.1818, 0.1575, 0.2727, 0.0, 0.1818, 0.1575, 0.3636, 0.1575, 0.4545, 0.0, 0.3636, 0.1575, 0.5455, 0.1575, 0.7273, 0.1575, 0.5455, 0.1575, 0.6364, 0.3149, 0.9091, 0.1575, 0.7273, 0.1575, 0.8182, 0.3149, 0.1818, 0.1575, 0.0, 0.1575, 0.09091, 0.3149, 0.3636, 0.1575, 0.1818, 0.1575, 0.2727, 0.3149, 0.5455, 0.1575, 0.3636, 0.1575, 0.4545, 0.3149, 0.7273, 0.1575, 0.6364, 0.3149, 0.8182, 0.3149, 0.9091, 0.1575, 0.8182, 0.3149, 1.0, 0.3149, 0.1818, 0.1575, 0.09091, 0.3149, 0.2727, 0.3149, 0.3636, 0.1575, 0.2727, 0.3149, 0.4545, 0.3149, 0.5455, 0.1575, 0.4545, 0.3149, 0.6364, 0.3149, 0.8182, 0.3149, 0.6364, 0.3149, 0.7273, 0.4724, 1.0, 0.3149, 0.8182, 0.3149, 0.9091, 0.4724, 0.2727, 0.3149, 0.09091, 0.3149, 0.1818, 0.4724, 0.4545, 0.3149, 0.2727, 0.3149, 0.3636, 0.4724, 0.6364, 0.3149, 0.4545, 0.3149, 0.5455, 0.4724, 0.8182, 0.0, 0.7273, 0.1575, 0.9091, 0.1575, 0.7273, 0.1575, 0.6364, 0.0, 0.5455, 0.1575, 0.09091, 0.0, 0.0, 0.1575, 0.1818, 0.1575, 0.2727, 0.0, 0.1818, 0.1575, 0.3636, 0.1575, 0.4545, 0.0, 0.3636, 0.1575, 0.5455, 0.1575, 0.7273, 0.1575, 0.5455, 0.1575, 0.6364, 0.3149, 0.9091, 0.1575, 0.7273, 0.1575, 0.8182, 0.3149, 0.1818, 0.1575, 0.0, 0.1575, 0.09091, 0.3149, 0.3636, 0.1575, 0.1818, 0.1575, 0.2727, 0.3149, 0.5455, 0.1575, 0.3636, 0.1575, 0.4545, 0.3149, 0.7273, 0.1575, 0.6364, 0.3149, 0.8182, 0.3149, 0.9091, 0.1575, 0.8182, 0.3149, 1.0, 0.3149, 0.1818, 0.1575, 0.09091, 0.3149, 0.2727, 0.3149, 0.3636, 0.1575, 0.2727, 0.3149, 0.4545, 0.3149, 0.5455, 0.1575, 0.4545, 0.3149, 0.6364, 0.3149, 0.8182, 0.3149, 0.6364, 0.3149, 0.7273, 0.4724, 1.0, 0.3149, 0.8182, 0.3149, 0.9091, 0.4724, 0.2727, 0.3149, 0.09091, 0.3149, 0.1818, 0.4724, 0.4545, 0.3149, 0.2727, 0.3149, 0.3636, 0.4724, 0.6364, 0.3149, 0.4545, 0.3149, 0.5455, 0.4724, 0.8182, 0.0, 0.7273, 0.1575, 0.9091, 0.1575, 0.7273, 0.1575, 0.6364, 0.0, 0.5455, 0.1575, 0.09091, 0.0, 0.0, 0.1575, 0.1818, 0.1575, 0.2727, 0.0, 0.1818, 0.1575, 0.3636, 0.1575, 0.4545, 0.0, 0.3636, 0.1575, 0.5455, 0.1575, 0.7273, 0.1575, 0.5455, 0.1575, 0.6364, 0.3149, 0.9091, 0.1575, 0.7273, 0.1575, 0.8182, 0.3149, 0.1818, 0.1575, 0.0, 0.1575, 0.09091, 0.3149, 0.3636, 0.1575, 0.1818, 0.1575, 0.2727, 0.3149, 0.5455, 0.1575, 0.3636, 0.1575, 0.4545, 0.3149, 0.7273, 0.1575, 0.6364, 0.3149, 0.8182, 0.3149, 0.9091, 0.1575, 0.8182, 0.3149, 1.0, 0.3149, 0.1818, 0.1575, 0.09091, 0.3149, 0.2727, 0.3149, 0.3636, 0.1575, 0.2727, 0.3149, 0.4545, 0.3149, 0.5455, 0.1575, 0.4545, 0.3149, 0.6364, 0.3149, 0.8182, 0.3149, 0.6364, 0.3149, 0.7273, 0.4724, 1.0, 0.3149, 0.8182, 0.3149, 0.9091, 0.4724, 0.2727, 0.3149, 0.09091, 0.3149, 0.1818, 0.4724, 0.4545, 0.3149, 0.2727, 0.3149, 0.3636, 0.4724, 0.6364, 0.3149, 0.4545, 0.3149, 0.5455, 0.4724, 0.8182, 0.0, 0.7273, 0.1575, 0.9091, 0.1575, 0.7273, 0.1575, 0.6364, 0.0, 0.5455, 0.1575, 0.09091, 0.0, 0.0, 0.1575, 0.1818, 0.1575, 0.2727, 0.0, 0.1818, 0.1575, 0.3636, 0.1575, 0.4545, 0.0, 0.3636, 0.1575, 0.5455, 0.1575, 0.7273, 0.1575, 0.5455, 0.1575, 0.6364, 0.3149, 0.9091, 0.1575, 0.7273, 0.1575, 0.8182, 0.3149, 0.1818, 0.1575, 0.0, 0.1575, 0.09091, 0.3149, 0.3636, 0.1575, 0.1818, 0.1575, 0.2727, 0.3149, 0.5455, 0.1575, 0.3636, 0.1575, 0.4545, 0.3149, 0.7273, 0.1575, 0.6364, 0.3149, 0.8182, 0.3149, 0.9091, 0.1575, 0.8182, 0.3149, 1.0, 0.3149, 0.1818, 0.1575, 0.09091, 0.3149, 0.2727, 0.3149, 0.3636, 0.1575, 0.2727, 0.3149, 0.4545, 0.3149, 0.5455, 0.1575, 0.4545, 0.3149, 0.6364, 0.3149, 0.8182, 0.3149, 0.6364, 0.3149, 0.7273, 0.4724, 1.0, 0.3149, 0.8182, 0.3149, 0.9091, 0.4724, 0.2727, 0.3149, 0.09091, 0.3149, 0.1818, 0.4724, 0.4545, 0.3149, 0.2727, 0.3149, 0.3636, 0.4724, 0.6364, 0.3149, 0.4545, 0.3149, 0.5455, 0.4724, 0.8182, 0.0, 0.7273, 0.1575, 0.9091, 0.1575, 0.7273, 0.1575, 0.6364, 0.0, 0.5455, 0.1575, 0.09091, 0.0, 0.0, 0.1575, 0.1818, 0.1575, 0.2727, 0.0, 0.1818, 0.1575, 0.3636, 0.1575, 0.4545, 0.0, 0.3636, 0.1575, 0.5455, 0.1575, 0.7273, 0.1575, 0.5455, 0.1575, 0.6364, 0.3149, 0.9091, 0.1575, 0.7273, 0.1575, 0.8182, 0.3149, 0.1818, 0.1575, 0.0, 0.1575, 0.09091, 0.3149, 0.3636, 0.1575, 0.1818, 0.1575, 0.2727, 0.3149, 0.5455, 0.1575, 0.3636, 0.1575, 0.4545, 0.3149, 0.7273, 0.1575, 0.6364, 0.3149, 0.8182, 0.3149, 0.9091, 0.1575, 0.8182, 0.3149, 1.0, 0.3149, 0.1818, 0.1575, 0.09091, 0.3149, 0.2727, 0.3149, 0.3636, 0.1575, 0.2727, 0.3149, 0.4545, 0.3149, 0.5455, 0.1575, 0.4545, 0.3149, 0.6364, 0.3149, 0.8182, 0.3149, 0.6364, 0.3149, 0.7273, 0.4724, 1.0, 0.3149, 0.8182, 0.3149, 0.9091, 0.4724, 0.2727, 0.3149, 0.09091, 0.3149, 0.1818, 0.4724, 0.4545, 0.3149, 0.2727, 0.3149, 0.3636, 0.4724, 0.6364, 0.3149, 0.4545, 0.3149, 0.5455, 0.4724, 0.6, 1.0, 0.6, 1.0, 0.6, 1.0, 2.98e-08, 1.0, 2.98e-08, 1.0, 2.98e-08, 1.0, 0.6, 1.0, 2.98e-08, 1.0, 2.98e-08, 1.0, 0.6, 1.0, 0.6, 1.0, 0.6, 1.0, 0.6, 1.0, 0.6, 1.0, 0.6, 1.0, 0.6, 1.0, 0.6, 1.0, 0.6, 1.0, 2.98e-08, 1.0, 0.6, 1.0, 0.6, 1.0, 2.98e-08, 1.0, 2.98e-08, 1.0, 2.98e-08, 1.0, 2.98e-08, 1.0, 2.98e-08, 1.0, 2.98e-08, 1.0, 2.98e-08, 1.0, 2.98e-08, 1.0, 2.98e-08, 1.0, 0.6, 1.0, 2.98e-08, 1.0, 2.98e-08, 1.0, 0.6, 1.0, 2.98e-08, 1.0, 2.98e-08, 1.0, 2.98e-08, 1.0, 2.98e-08, 1.0, 2.98e-08, 1.0, 0.6, 1.0, 0.6, 1.0, 2.98e-08, 1.0, 0.0, 0.0, 0.0, 0.0, 0.0, 0.0, 0.0, 0.0, 2.98e-08, 1.0, 0.6, 1.0, 0.6, 1.0, 2.98e-08, 1.0, 0.6, 1.0, 0.6, 1.0, 0.6, 1.0, 0.6, 1.0, 0.6, 1.0, 2.98e-08, 1.0, 2.98e-08, 1.0, 0.6, 1.0])
me_cylinder_043.materials.append(mat_material_006)
me_cylinder_043.materials.append(mat_grass_002)
me_cylinder_043.use_remesh_fix_poles = True
me_cylinder_043.use_remesh_preserve_attributes = False
me_cylinder_043.use_mirror_vertex_groups = False
me_cylinder_043.update()

# ---- objects
ob_ground = bpy.data.objects.new('ground', me_plane_001)
ob_tree1 = bpy.data.objects.new('tree1', me_cylinder_042)
ob_tree2 = bpy.data.objects.new('tree2', me_cylinder_043)

# ---- transforms, parenting, visibility, modifiers, constraints
ob_ground.location = (-2.706, -3.621, 0.05861)
ob_ground.rotation_euler = (3.142, -0.0, 0.0)
ob_ground.scale = (-37.52, -37.52, -37.52)
ob_ground.lineart.crease_threshold = 0.0
_m = ob_ground.modifiers.new('ParticleSettings', 'PARTICLE_SYSTEM')
ob_tree1.location = (0.0, 0.5799, 4.707)
ob_tree1.rotation_euler = (-0.0081, -0.01048, -0.6929)
ob_tree1.scale = (1.835, 1.835, 1.633)
ob_tree1.lineart.crease_threshold = 0.0
ob_tree2.location = (0.0, 0.0, 2.171)
ob_tree2.rotation_euler = (-0.0081, -0.01048, -0.9725)
ob_tree2.scale = (1.835, 1.835, 1.432)
ob_tree2.lineart.crease_threshold = 0.0

# ---- collection membership
scene.collection.objects.link(ob_ground)
scene.collection.objects.link(ob_tree1)
scene.collection.objects.link(ob_tree2)

# ---- scene / render settings (as saved in the file)
scene.frame_start = 1; scene.frame_end = 250; scene.frame_set(168)
scene.render.engine = 'BLENDER_EEVEE_NEXT'
scene.render.resolution_percentage = 50
scene.render.dither_intensity = 0.0
scene.cycles.use_denoising = False
scene.cycles.samples = 128
scene.cycles.sampling_pattern = 'TABULATED_SOBOL'
scene.cycles.light_sampling_threshold = 0.0
scene.cycles.use_adaptive_sampling = False
scene.cycles.use_light_tree = False
scene.cycles.blur_glossy = 0.0
scene.cycles.sample_clamp_indirect = 0.0
scene.view_settings.view_transform = 'Standard'
bpy.context.view_layer.update()

# ---- added for rendering (the .blend has no active camera): camera
cam_auto = bpy.data.cameras.new('AutoCamera')
cam_auto.lens = 50.0
cam_auto.sensor_width = 36.0
cam_auto.clip_end = 1780.15
ob_auto_camera = bpy.data.objects.new('AutoCamera', cam_auto)
scene.collection.objects.link(ob_auto_camera)
ob_auto_camera.location = (98.7276, -125.341, 94.1639)
ob_auto_camera.rotation_euler = (1.09748, -7.21219e-08, 0.694738)
scene.camera = ob_auto_camera
bpy.context.view_layer.update()
